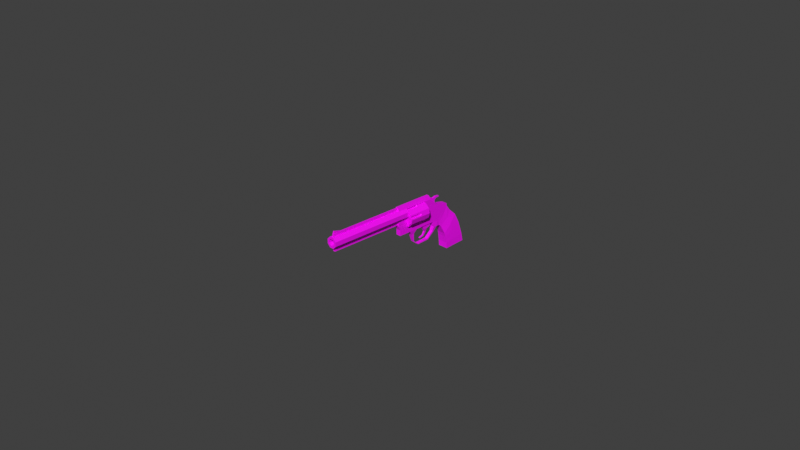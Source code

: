 # Source: magnum.blend  (saved by Blender 4.4.30; exported with 4.5.12 LTS)
import bpy
from mathutils import Matrix  # noqa: F401  (used for matrix-valued properties, if any)

bpy.ops.wm.read_factory_settings(use_empty=True)
scene = bpy.context.scene
scene.name = 'Scene'

# ---- collections
col_collection = bpy.data.collections.new('Collection'); scene.collection.children.link(col_collection)

# ---- images (referenced by path relative to the original .blend; pixels are not part of the script)
import os
ASSET_DIR = os.environ.get("B2B_ASSET_DIR", "")  # directory of the original .blend (textures are referenced by path, not embedded)
HERE = os.path.dirname(os.path.abspath(__file__))  # packed textures are extracted next to this script under _unpacked/

def load_image(name, relpath, width, height, colorspace="sRGB"):
    """Load a texture the original file referenced (path relative to the .blend, or extracted next to this script)."""
    p = next((c for c in (os.path.join(HERE, relpath), os.path.join(ASSET_DIR, relpath)) if relpath and os.path.exists(c)), "")
    if p:
        img = bpy.data.images.load(p, check_existing=True)
        img.name = name
    else:  # same state as the original file: an image datablock whose file is absent (Cycles renders it pink)
        img = bpy.data.images.new(name, width, height)
        img.source = "FILE"
        img.filepath = "//" + (relpath or name)
    img.colorspace_settings.name = colorspace
    return img
img_gun_tex_png = load_image('gun_tex.png', 'gun_tex.png', 1024, 1024, 'sRGB')

# ---- materials (node trees are filled in below, after node groups)
mat_material_001 = bpy.data.materials.new('Material.001')
mat_material_001.use_transparent_shadow = False
mat_casing = bpy.data.materials.new('casing')
mat_casing.use_transparent_shadow = False

# ---- material node trees
mat_material_001.use_nodes = True; mat_material_001.node_tree.nodes.clear()
_N = mat_material_001.node_tree.nodes; _L = mat_material_001.node_tree.links
n0 = _N.new('ShaderNodeBsdfPrincipled'); n0.name = 'Principled BSDF'; n0.location = (10, 300)
n0.distribution = 'GGX'
n0.subsurface_method = 'RANDOM_WALK_SKIN'
n0.inputs[3].default_value = 1.45
n0.inputs[27].default_value = (0.0, 0.0, 0.0, 1.0)
n0.inputs[28].default_value = 1.0
n1 = _N.new('ShaderNodeOutputMaterial'); n1.name = 'Material Output'; n1.location = (300, 300)
n2 = _N.new('ShaderNodeTexImage'); n2.name = 'Image Texture'; n2.location = (-298, 314)
n2.image = img_gun_tex_png
_L.new(n0.outputs[0], n1.inputs[0])
_L.new(n2.outputs[0], n0.inputs[0])
n1.is_active_output = True
mat_casing.use_nodes = True; mat_casing.node_tree.nodes.clear()
_N = mat_casing.node_tree.nodes; _L = mat_casing.node_tree.links
n0 = _N.new('ShaderNodeBsdfPrincipled'); n0.name = 'Principled BSDF'; n0.location = (10, 300)
n0.distribution = 'GGX'
n0.subsurface_method = 'RANDOM_WALK_SKIN'
n0.inputs[0].default_value = (0.8004, 0.6024, 0.0, 1.0)
n0.inputs[2].default_value = 0.0
n0.inputs[3].default_value = 1.45
n0.inputs[27].default_value = (0.0, 0.0, 0.0, 1.0)
n0.inputs[28].default_value = 1.0
n1 = _N.new('ShaderNodeOutputMaterial'); n1.name = 'Material Output'; n1.location = (300, 300)
_L.new(n0.outputs[0], n1.inputs[0])
n1.is_active_output = True

# ---- world
world_world = bpy.data.worlds.new('World'); scene.world = world_world
world_world.use_nodes = True; world_world.node_tree.nodes.clear()
_N = world_world.node_tree.nodes; _L = world_world.node_tree.links
n0 = _N.new('ShaderNodeOutputWorld'); n0.name = 'World Output'; n0.location = (300, 300)
n1 = _N.new('ShaderNodeBackground'); n1.name = 'Background'; n1.location = (10, 300)
n1.inputs[0].default_value = (0.05088, 0.05088, 0.05088, 1.0)
_L.new(n1.outputs[0], n0.inputs[0])
n0.is_active_output = True
world_world.color = (0.05088, 0.05088, 0.05088)
world_world.use_sun_shadow = False
world_world.sun_shadow_jitter_overblur = 0.0

# ---- cameras
cam_camera = bpy.data.cameras.new('Camera')
cam_camera.clip_end = 100.0
cam_camera.ortho_scale = 7.314

# ---- meshes
me_cube_001 = bpy.data.meshes.new('Cube.001')
me_cube_001.from_pydata([(0.3271, -3.883, 3.553), (0.3271, -9.181, 3.553), (0.8075, -3.883, 3.367), (0.8075, -9.181, 3.367), (0.8133, -3.883, 3.103), (0.8133, -9.181, 3.103), (0.3413, -3.883, 2.915), (0.3413, -9.181, 2.915), (-0.3321, -3.883, 2.913), (-0.3321, -9.181, 2.913), (-0.8124, -3.883, 3.098), (-0.8124, -9.181, 3.098), (-0.8183, -3.883, 3.362), (-0.8183, -9.181, 3.362), (-0.3463, -3.883, 3.55), (-0.3463, -9.181, 3.55), (0.483, -9.181, 3.313), (0.1951, -9.181, 3.424), (0.4865, -9.181, 3.155), (0.2036, -9.181, 3.042), (-0.2, -9.181, 3.041), (-0.4879, -9.181, 3.152), (-0.4915, -9.181, 3.31), (-0.2085, -9.181, 3.423), (0.5943, -7.758, 3.313), (0.2403, -7.758, 3.424), (0.5986, -7.758, 3.155), (0.2507, -7.758, 3.042), (-0.2456, -7.758, 3.041), (-0.5996, -7.758, 3.152), (-0.604, -7.758, 3.31), (-0.2561, -7.758, 3.423), (0.3271, -9.067, 3.553), (0.8075, -9.067, 3.367), (0.8133, -9.067, 3.103), (0.3413, -9.067, 2.915), (-0.3321, -9.067, 2.913), (-0.8124, -9.067, 3.098), (-0.8183, -9.067, 3.362), (-0.3463, -9.067, 3.55), (0.1157, -3.883, 3.553), (-0.1348, -3.883, 3.55), (0.1157, -9.067, 3.553), (-0.1348, -9.067, 3.55), (-0.1348, -8.443, 3.55), (0.1157, -8.443, 3.553), (-0.1364, -8.443, 3.718), (-0.1364, -3.883, 3.718), (0.1141, -3.883, 3.72), (0.1141, -8.443, 3.72), (0.1141, -9.067, 3.72), (-0.1364, -9.067, 3.718), (0.09211, -8.459, 3.72), (0.09211, -9.051, 3.72), (-0.1144, -9.051, 3.718), (-0.1144, -8.459, 3.718), (0.09288, -9.011, 3.868), (-0.1136, -9.011, 3.868), (0.1803, -9.026, 2.799), (0.1803, -3.883, 2.799), (-0.1711, -3.883, 2.797), (-0.1711, -9.026, 2.797), (0.1803, -9.026, 2.677), (0.1803, -3.883, 2.677), (-0.1711, -3.883, 2.675), (-0.1711, -9.026, 2.675), (-0.001952, -2.501, 3.521), (0.08859, -3.865, 3.511), (0.732, -2.501, 3.444), (0.6415, -3.865, 3.453), (1.269, -2.501, 3.233), (1.321, -3.865, 3.158), (1.466, -2.501, 2.945), (1.415, -3.865, 3.02), (1.269, -2.501, 2.657), (1.185, -3.865, 2.624), (0.732, -2.501, 2.447), (0.8168, -3.865, 2.48), (-0.001952, -2.501, 2.369), (-0.0925, -3.865, 2.379), (-0.7359, -2.501, 2.447), (-0.6454, -3.865, 2.437), (-1.273, -2.501, 2.657), (-1.325, -3.865, 2.732), (-1.47, -2.501, 2.945), (-1.419, -3.865, 2.87), (-1.273, -2.501, 3.233), (-1.189, -3.865, 3.266), (-0.7359, -2.501, 3.444), (-0.8207, -3.865, 3.41), (0.08859, -3.153, 3.511), (0.6415, -3.153, 3.453), (1.321, -3.153, 3.158), (1.415, -3.153, 3.02), (1.185, -3.153, 2.624), (0.8168, -3.153, 2.48), (-0.0925, -3.153, 2.379), (-0.6454, -3.153, 2.437), (-1.325, -3.153, 2.732), (-1.419, -3.153, 2.87), (-1.189, -3.153, 3.266), (-0.8207, -3.153, 3.41), (0.732, -3.865, 3.444), (-0.001952, -3.865, 3.521), (-0.001952, -3.062, 3.521), (1.466, -3.865, 2.945), (1.269, -3.865, 3.233), (0.732, -3.865, 2.447), (1.269, -3.865, 2.657), (-0.7359, -3.865, 2.447), (-0.001952, -3.865, 2.369), (-1.47, -3.865, 2.945), (-1.273, -3.865, 2.657), (-0.7359, -3.865, 3.444), (-1.273, -3.865, 3.233), (0.732, -3.062, 3.444), (1.269, -3.062, 3.233), (1.466, -3.062, 2.945), (1.269, -3.062, 2.657), (0.732, -3.062, 2.447), (-0.001952, -3.062, 2.369), (-0.7359, -3.062, 2.447), (-1.273, -3.062, 2.657), (-1.47, -3.062, 2.945), (-1.273, -3.062, 3.233), (-0.7359, -3.062, 3.444), (0.5937, -3.865, 3.398), (0.105, -3.865, 3.449), (0.105, -3.187, 3.449), (1.285, -3.865, 2.995), (1.202, -3.865, 3.117), (0.7833, -3.865, 2.543), (1.108, -3.865, 2.671), (-0.5976, -3.865, 2.492), (-0.1089, -3.865, 2.441), (-1.289, -3.865, 2.895), (-1.206, -3.865, 2.774), (-0.7872, -3.865, 3.347), (-1.112, -3.865, 3.22), (0.5937, -3.187, 3.398), (1.202, -3.187, 3.117), (1.285, -3.187, 2.995), (1.108, -3.187, 2.671), (0.7833, -3.187, 2.543), (-0.1089, -3.187, 2.441), (-0.5976, -3.187, 2.492), (-1.206, -3.187, 2.774), (-1.289, -3.187, 2.895), (-1.112, -3.187, 3.22), (-0.7872, -3.187, 3.347), (-1.005, -2.501, 3.338), (-1.005, -3.062, 3.338), (-1.005, -3.094, 3.338), (-0.9498, -3.865, 3.284), (-0.9498, -3.127, 3.284), (-1.372, -2.501, 2.801), (-1.372, -3.062, 2.801), (-1.372, -3.094, 2.801), (-1.248, -3.865, 2.834), (-1.248, -3.127, 2.834), (-0.3689, -2.501, 2.408), (-0.3689, -3.062, 2.408), (-0.3689, -3.094, 2.408), (-0.3533, -3.865, 2.467), (-0.3533, -3.127, 2.467), (1.001, -2.501, 2.552), (1.001, -3.062, 2.552), (1.001, -3.094, 2.552), (0.9459, -3.865, 2.607), (0.9459, -3.127, 2.607), (1.368, -2.501, 3.089), (1.368, -3.062, 3.089), (1.368, -3.094, 3.089), (1.244, -3.865, 3.056), (1.244, -3.127, 3.056), (0.365, -2.501, 3.482), (0.365, -3.062, 3.482), (0.365, -3.094, 3.482), (0.3494, -3.865, 3.424), (0.3494, -3.127, 3.424)], [], [(32, 1, 3, 33), (33, 3, 5, 34), (34, 5, 7, 35), (35, 7, 9, 36), (36, 9, 11, 37), (37, 11, 13, 38), (11, 9, 20, 21), (38, 13, 15, 39), (39, 15, 1, 32), (0, 2, 4, 6, 8, 10, 12, 14), (18, 16, 24, 26), (1, 15, 23, 17), (3, 1, 17, 16), (7, 5, 18, 19), (13, 11, 21, 22), (9, 7, 19, 20), (15, 13, 22, 23), (5, 3, 16, 18), (24, 25, 31, 30, 29, 28, 27, 26), (23, 22, 30, 31), (21, 20, 28, 29), (19, 18, 26, 27), (16, 17, 25, 24), (17, 23, 31, 25), (22, 21, 29, 30), (20, 19, 27, 28), (14, 39, 32, 0), (12, 38, 39, 14), (10, 37, 38, 12), (8, 36, 37, 10), (6, 35, 58, 59), (4, 34, 35, 6), (2, 33, 34, 4), (0, 32, 33, 2), (44, 45, 42, 43), (41, 40, 45, 44), (51, 50, 53, 54), (47, 46, 49, 48), (44, 43, 51, 46), (42, 45, 49, 50), (41, 44, 46, 47), (45, 40, 48, 49), (43, 42, 50, 51), (40, 41, 47, 48), (49, 46, 55, 52), (46, 51, 54, 55), (50, 49, 52, 53), (53, 54, 57, 56), (52, 56, 57, 55), (54, 55, 57), (52, 53, 56), (58, 61, 65, 62), (36, 8, 60, 61), (8, 6, 59, 60), (35, 36, 61, 58), (63, 62, 65, 64), (60, 59, 63, 64), (61, 60, 64, 65), (59, 58, 62, 63), (96, 79, 134, 144), (115, 102, 106, 116), (157, 98, 146, 159), (117, 105, 108, 118), (78, 120, 161, 160), (119, 107, 110, 120), (77, 95, 143, 131), (121, 109, 112, 122), (152, 100, 148, 154), (123, 111, 114, 124), (98, 157, 156, 122), (96, 162, 161, 120), (125, 113, 103, 104), (66, 175, 68, 70, 170, 72, 74, 165, 76, 78, 160, 80, 82, 155, 84, 86, 150, 88), (88, 125, 104, 66), (150, 151, 125, 88), (84, 123, 124, 86), (155, 156, 123, 84), (80, 121, 122, 82), (160, 161, 121, 80), (76, 119, 120, 78), (165, 166, 119, 76), (72, 117, 118, 74), (170, 171, 117, 72), (68, 115, 116, 70), (175, 176, 115, 68), (146, 136, 158, 159), (67, 90, 104, 103), (101, 152, 154, 149), (86, 124, 151, 150), (100, 152, 151, 124), (148, 138, 153, 154), (91, 69, 102, 115), (71, 92, 116, 106), (93, 73, 105, 117), (75, 94, 118, 108), (95, 77, 107, 119), (79, 96, 120, 110), (97, 81, 109, 121), (83, 98, 122, 112), (99, 85, 111, 123), (87, 100, 124, 114), (101, 89, 113, 125), (152, 101, 125, 151), (157, 99, 123, 156), (162, 97, 121, 161), (167, 95, 119, 166), (172, 93, 117, 171), (177, 91, 115, 176), (179, 178, 126, 139), (174, 173, 129, 141), (169, 168, 131, 143), (164, 163, 133, 145), (159, 158, 135, 147), (154, 153, 137, 149), (144, 134, 163, 164), (162, 96, 144, 164), (81, 97, 145, 133), (97, 162, 164, 145), (167, 94, 142, 169), (98, 83, 136, 146), (69, 91, 139, 126), (172, 92, 140, 174), (99, 157, 159, 147), (85, 99, 147, 135), (92, 71, 130, 140), (177, 90, 128, 179), (90, 67, 127, 128), (100, 87, 138, 148), (73, 93, 141, 129), (82, 122, 156, 155), (89, 101, 149, 137), (94, 75, 132, 142), (95, 167, 169, 143), (142, 132, 168, 169), (94, 167, 166, 118), (74, 118, 166, 165), (93, 172, 174, 141), (140, 130, 173, 174), (92, 172, 171, 116), (70, 116, 171, 170), (91, 177, 179, 139), (128, 127, 178, 179), (90, 177, 176, 104), (66, 104, 176, 175), (106, 102, 69, 126, 178, 127, 67, 103, 113, 89, 137, 153, 138, 87, 114, 111, 85, 135, 158, 136, 83, 112, 109, 81, 133, 163, 134, 79, 110, 107, 77, 131, 168, 132, 75, 108, 105, 73, 129, 173, 130, 71)])
_uv = me_cube_001.uv_layers.new(name='UVMap')
_uv.uv.foreach_set('vector', [0.6758, 0.4149, 0.6758, 0.4162, 0.6618, 0.4162, 0.6618, 0.4149, 0.6618, 0.4149, 0.6618, 0.4162, 0.6479, 0.4162, 0.6479, 0.4149, 0.6479, 0.4149, 0.6479, 0.4162, 0.6339, 0.4162, 0.6339, 0.4149, 0.6339, 0.4149, 0.6339, 0.4162, 0.62, 0.4162, 0.62, 0.4149, 0.62, 0.4149, 0.62, 0.4162, 0.606, 0.4162, 0.606, 0.4149, 0.606, 0.4149, 0.606, 0.4162, 0.5921, 0.4162, 0.5921, 0.4149, 0.606, 0.4162, 0.62, 0.4162, 0.62, 0.4162, 0.606, 0.4162, 0.5921, 0.4149, 0.5921, 0.4162, 0.5781, 0.4162, 0.5781, 0.4149, 0.5781, 0.4149, 0.5781, 0.4162, 0.5642, 0.4162, 0.5642, 0.4149, 0.6769, 0.4153, 0.7073, 0.4027, 0.72, 0.3722, 0.7073, 0.3418, 0.6769, 0.3291, 0.6464, 0.3418, 0.6338, 0.3722, 0.6464, 0.4027, 0.6479, 0.4162, 0.6618, 0.4162, 0.6618, 0.4162, 0.6479, 0.4162, 0.5642, 0.4162, 0.5781, 0.4162, 0.5781, 0.4162, 0.5642, 0.4162, 0.6618, 0.4162, 0.6758, 0.4162, 0.6758, 0.4162, 0.6618, 0.4162, 0.6339, 0.4162, 0.6479, 0.4162, 0.6479, 0.4162, 0.6339, 0.4162, 0.5921, 0.4162, 0.606, 0.4162, 0.606, 0.4162, 0.5921, 0.4162, 0.62, 0.4162, 0.6339, 0.4162, 0.6339, 0.4162, 0.62, 0.4162, 0.5781, 0.4162, 0.5921, 0.4162, 0.5921, 0.4162, 0.5781, 0.4162, 0.6479, 0.4162, 0.6618, 0.4162, 0.6618, 0.4162, 0.6479, 0.4162, 0.6176, 0.4027, 0.5871, 0.4153, 0.5566, 0.4027, 0.544, 0.3722, 0.5566, 0.3418, 0.5871, 0.3291, 0.6176, 0.3418, 0.6302, 0.3722, 0.5781, 0.4162, 0.5921, 0.4162, 0.5921, 0.4162, 0.5781, 0.4162, 0.606, 0.4162, 0.62, 0.4162, 0.62, 0.4162, 0.606, 0.4162, 0.6339, 0.4162, 0.6479, 0.4162, 0.6479, 0.4162, 0.6339, 0.4162, 0.6618, 0.4162, 0.6758, 0.4162, 0.6758, 0.4162, 0.6618, 0.4162, 0.5642, 0.4162, 0.5781, 0.4162, 0.5781, 0.4162, 0.5642, 0.4162, 0.5921, 0.4162, 0.606, 0.4162, 0.606, 0.4162, 0.5921, 0.4162, 0.62, 0.4162, 0.6339, 0.4162, 0.6339, 0.4162, 0.62, 0.4162, 0.5781, 0.3604, 0.5781, 0.4149, 0.5642, 0.4149, 0.5642, 0.3604, 0.5921, 0.3604, 0.5921, 0.4149, 0.5781, 0.4149, 0.5781, 0.3604, 0.606, 0.3604, 0.606, 0.4149, 0.5921, 0.4149, 0.5921, 0.3604, 0.62, 0.3604, 0.62, 0.4149, 0.606, 0.4149, 0.606, 0.3604, 0.6339, 0.3604, 0.6339, 0.4149, 0.6339, 0.4149, 0.6339, 0.3604, 0.6479, 0.3604, 0.6479, 0.4149, 0.6339, 0.4149, 0.6339, 0.3604, 0.6618, 0.3604, 0.6618, 0.4149, 0.6479, 0.4149, 0.6479, 0.3604, 0.6758, 0.3604, 0.6758, 0.4149, 0.6618, 0.4149, 0.6618, 0.3604, 0.655, 0.4443, 0.6005, 0.4443, 0.6005, 0.4686, 0.655, 0.4686, 0.655, 0.2581, 0.6005, 0.2581, 0.6005, 0.4443, 0.655, 0.4443, 0.655, 0.4686, 0.6005, 0.4686, 0.6005, 0.4686, 0.655, 0.4686, 0.655, 0.2581, 0.655, 0.4443, 0.6005, 0.4443, 0.6005, 0.2581, 0.655, 0.4443, 0.655, 0.4686, 0.655, 0.4686, 0.655, 0.4443, 0.6005, 0.4686, 0.6005, 0.4443, 0.6005, 0.4443, 0.6005, 0.4686, 0.655, 0.2581, 0.655, 0.4443, 0.655, 0.4443, 0.655, 0.2581, 0.6005, 0.4443, 0.6005, 0.2581, 0.6005, 0.2581, 0.6005, 0.4443, 0.655, 0.4686, 0.6005, 0.4686, 0.6005, 0.4686, 0.655, 0.4686, 0.6005, 0.2581, 0.655, 0.2581, 0.655, 0.2581, 0.6005, 0.2581, 0.6005, 0.4443, 0.655, 0.4443, 0.655, 0.4443, 0.6005, 0.4443, 0.655, 0.4443, 0.655, 0.4686, 0.655, 0.4686, 0.655, 0.4443, 0.6005, 0.4686, 0.6005, 0.4443, 0.6005, 0.4443, 0.6005, 0.4686, 0.6005, 0.4686, 0.655, 0.4686, 0.655, 0.4686, 0.6005, 0.4686, 0.6005, 0.4443, 0.6005, 0.4686, 0.655, 0.4686, 0.655, 0.4443, 0.655, 0.4686, 0.655, 0.4443, 0.655, 0.4686, 0.6005, 0.4443, 0.6005, 0.4686, 0.6005, 0.4686, 0.6339, 0.4149, 0.62, 0.4149, 0.62, 0.4149, 0.6339, 0.4149, 0.62, 0.4149, 0.62, 0.3604, 0.62, 0.3604, 0.62, 0.4149, 0.6769, 0.3291, 0.7073, 0.3418, 0.7073, 0.3418, 0.6769, 0.3291, 0.6339, 0.4149, 0.62, 0.4149, 0.62, 0.4149, 0.6339, 0.4149, 0.6339, 0.3604, 0.6339, 0.4149, 0.62, 0.4149, 0.62, 0.3604, 0.6769, 0.3291, 0.7073, 0.3418, 0.7073, 0.3418, 0.6769, 0.3291, 0.62, 0.4149, 0.62, 0.3604, 0.62, 0.3604, 0.62, 0.4149, 0.6339, 0.3604, 0.6339, 0.4149, 0.6339, 0.4149, 0.6339, 0.3604, 0.6106, 0.3751, 0.6106, 0.4089, 0.6106, 0.4089, 0.6106, 0.3751, 0.6746, 0.3698, 0.6746, 0.4142, 0.6621, 0.4142, 0.6621, 0.3698, 0.5809, 0.3751, 0.5839, 0.3751, 0.5839, 0.3751, 0.5809, 0.3751, 0.6496, 0.3698, 0.6496, 0.4142, 0.6371, 0.4142, 0.6371, 0.3698, 0.6121, 0.3393, 0.6121, 0.3698, 0.6059, 0.3698, 0.6059, 0.3393, 0.6246, 0.3698, 0.6246, 0.4142, 0.6121, 0.4142, 0.6121, 0.3698, 0.6266, 0.4089, 0.6266, 0.3751, 0.6266, 0.3751, 0.6266, 0.4089, 0.5997, 0.3698, 0.5997, 0.4142, 0.5872, 0.4142, 0.5872, 0.3698, 0.5559, 0.3751, 0.5602, 0.3751, 0.5602, 0.3751, 0.5559, 0.3751, 0.5747, 0.3698, 0.5747, 0.4142, 0.5622, 0.4142, 0.5622, 0.3698, 0.5839, 0.3751, 0.5809, 0.3751, 0.5809, 0.3698, 0.5872, 0.3698, 0.6106, 0.3751, 0.6059, 0.3751, 0.6059, 0.3698, 0.6121, 0.3698, 0.5497, 0.3698, 0.5497, 0.4142, 0.5372, 0.4142, 0.5372, 0.3698, 0.6496, 0.3378, 0.6586, 0.3353, 0.6676, 0.3329, 0.6808, 0.3198, 0.6832, 0.3108, 0.6856, 0.3018, 0.6808, 0.2838, 0.6742, 0.2772, 0.6676, 0.2706, 0.6496, 0.2658, 0.6406, 0.2682, 0.6316, 0.2706, 0.6185, 0.2838, 0.6161, 0.2928, 0.6136, 0.3018, 0.6185, 0.3198, 0.6251, 0.3264, 0.6316, 0.3329, 0.5497, 0.3393, 0.5497, 0.3698, 0.5372, 0.3698, 0.5372, 0.3393, 0.5559, 0.3393, 0.5559, 0.3698, 0.5497, 0.3698, 0.5497, 0.3393, 0.5747, 0.3393, 0.5747, 0.3698, 0.5622, 0.3698, 0.5622, 0.3393, 0.5809, 0.3393, 0.5809, 0.3698, 0.5747, 0.3698, 0.5747, 0.3393, 0.5997, 0.3393, 0.5997, 0.3698, 0.5872, 0.3698, 0.5872, 0.3393, 0.6059, 0.3393, 0.6059, 0.3698, 0.5997, 0.3698, 0.5997, 0.3393, 0.6246, 0.3393, 0.6246, 0.3698, 0.6121, 0.3698, 0.6121, 0.3393, 0.6309, 0.3393, 0.6309, 0.3698, 0.6246, 0.3698, 0.6246, 0.3393, 0.6496, 0.3393, 0.6496, 0.3698, 0.6371, 0.3698, 0.6371, 0.3393, 0.6559, 0.3393, 0.6559, 0.3698, 0.6496, 0.3698, 0.6496, 0.3393, 0.6746, 0.3393, 0.6746, 0.3698, 0.6621, 0.3698, 0.6621, 0.3393, 0.6809, 0.3393, 0.6809, 0.3698, 0.6746, 0.3698, 0.6746, 0.3393, 0.5839, 0.3751, 0.5839, 0.4089, 0.5809, 0.4089, 0.5809, 0.3751, 0.6856, 0.4089, 0.6856, 0.3751, 0.6871, 0.3698, 0.6871, 0.4142, 0.5517, 0.3751, 0.5559, 0.3751, 0.5559, 0.3751, 0.5517, 0.3751, 0.5622, 0.3393, 0.5622, 0.3698, 0.5559, 0.3698, 0.5559, 0.3393, 0.5602, 0.3751, 0.5559, 0.3751, 0.5559, 0.3698, 0.5622, 0.3698, 0.5602, 0.3751, 0.5602, 0.4089, 0.5559, 0.4089, 0.5559, 0.3751, 0.6762, 0.3751, 0.6762, 0.4089, 0.6746, 0.4142, 0.6746, 0.3698, 0.6589, 0.4089, 0.6589, 0.3751, 0.6621, 0.3698, 0.6621, 0.4142, 0.6529, 0.3751, 0.6529, 0.4089, 0.6496, 0.4142, 0.6496, 0.3698, 0.6352, 0.4089, 0.6352, 0.3751, 0.6371, 0.3698, 0.6371, 0.4142, 0.6266, 0.3751, 0.6266, 0.4089, 0.6246, 0.4142, 0.6246, 0.3698, 0.6106, 0.4089, 0.6106, 0.3751, 0.6121, 0.3698, 0.6121, 0.4142, 0.6012, 0.3751, 0.6012, 0.4089, 0.5997, 0.4142, 0.5997, 0.3698, 0.5839, 0.4089, 0.5839, 0.3751, 0.5872, 0.3698, 0.5872, 0.4142, 0.5779, 0.3751, 0.5779, 0.4089, 0.5747, 0.4142, 0.5747, 0.3698, 0.5602, 0.4089, 0.5602, 0.3751, 0.5622, 0.3698, 0.5622, 0.4142, 0.5517, 0.3751, 0.5517, 0.4089, 0.5497, 0.4142, 0.5497, 0.3698, 0.5559, 0.3751, 0.5517, 0.3751, 0.5497, 0.3698, 0.5559, 0.3698, 0.5809, 0.3751, 0.5779, 0.3751, 0.5747, 0.3698, 0.5809, 0.3698, 0.6059, 0.3751, 0.6012, 0.3751, 0.5997, 0.3698, 0.6059, 0.3698, 0.6309, 0.3751, 0.6266, 0.3751, 0.6246, 0.3698, 0.6309, 0.3698, 0.6559, 0.3751, 0.6529, 0.3751, 0.6496, 0.3698, 0.6559, 0.3698, 0.6809, 0.3751, 0.6762, 0.3751, 0.6746, 0.3698, 0.6809, 0.3698, 0.6809, 0.3751, 0.6809, 0.4089, 0.6762, 0.4089, 0.6762, 0.3751, 0.6559, 0.3751, 0.6559, 0.4089, 0.6529, 0.4089, 0.6529, 0.3751, 0.6309, 0.3751, 0.6309, 0.4089, 0.6266, 0.4089, 0.6266, 0.3751, 0.6059, 0.3751, 0.6059, 0.4089, 0.6012, 0.4089, 0.6012, 0.3751, 0.5809, 0.3751, 0.5809, 0.4089, 0.5779, 0.4089, 0.5779, 0.3751, 0.5559, 0.3751, 0.5559, 0.4089, 0.5517, 0.4089, 0.5517, 0.3751, 0.6106, 0.3751, 0.6106, 0.4089, 0.6059, 0.4089, 0.6059, 0.3751, 0.6059, 0.3751, 0.6106, 0.3751, 0.6106, 0.3751, 0.6059, 0.3751, 0.6012, 0.4089, 0.6012, 0.3751, 0.6012, 0.3751, 0.6012, 0.4089, 0.6012, 0.3751, 0.6059, 0.3751, 0.6059, 0.3751, 0.6012, 0.3751, 0.6309, 0.3751, 0.6352, 0.3751, 0.6352, 0.3751, 0.6309, 0.3751, 0.5839, 0.3751, 0.5839, 0.4089, 0.5839, 0.4089, 0.5839, 0.3751, 0.6762, 0.4089, 0.6762, 0.3751, 0.6762, 0.3751, 0.6762, 0.4089, 0.6559, 0.3751, 0.6589, 0.3751, 0.6589, 0.3751, 0.6559, 0.3751, 0.5779, 0.3751, 0.5809, 0.3751, 0.5809, 0.3751, 0.5779, 0.3751, 0.5779, 0.4089, 0.5779, 0.3751, 0.5779, 0.3751, 0.5779, 0.4089, 0.6589, 0.3751, 0.6589, 0.4089, 0.6589, 0.4089, 0.6589, 0.3751, 0.6809, 0.3751, 0.6856, 0.3751, 0.6856, 0.3751, 0.6809, 0.3751, 0.6856, 0.3751, 0.6856, 0.4089, 0.6856, 0.4089, 0.6856, 0.3751, 0.5602, 0.3751, 0.5602, 0.4089, 0.5602, 0.4089, 0.5602, 0.3751, 0.6529, 0.4089, 0.6529, 0.3751, 0.6529, 0.3751, 0.6529, 0.4089, 0.5872, 0.3393, 0.5872, 0.3698, 0.5809, 0.3698, 0.5809, 0.3393, 0.5517, 0.4089, 0.5517, 0.3751, 0.5517, 0.3751, 0.5517, 0.4089, 0.6352, 0.3751, 0.6352, 0.4089, 0.6352, 0.4089, 0.6352, 0.3751, 0.6266, 0.3751, 0.6309, 0.3751, 0.6309, 0.3751, 0.6266, 0.3751, 0.6352, 0.3751, 0.6352, 0.4089, 0.6309, 0.4089, 0.6309, 0.3751, 0.6352, 0.3751, 0.6309, 0.3751, 0.6309, 0.3698, 0.6371, 0.3698, 0.6371, 0.3393, 0.6371, 0.3698, 0.6309, 0.3698, 0.6309, 0.3393, 0.6529, 0.3751, 0.6559, 0.3751, 0.6559, 0.3751, 0.6529, 0.3751, 0.6589, 0.3751, 0.6589, 0.4089, 0.6559, 0.4089, 0.6559, 0.3751, 0.6589, 0.3751, 0.6559, 0.3751, 0.6559, 0.3698, 0.6621, 0.3698, 0.6621, 0.3393, 0.6621, 0.3698, 0.6559, 0.3698, 0.6559, 0.3393, 0.6762, 0.3751, 0.6809, 0.3751, 0.6809, 0.3751, 0.6762, 0.3751, 0.6856, 0.3751, 0.6856, 0.4089, 0.6809, 0.4089, 0.6809, 0.3751, 0.6856, 0.3751, 0.6809, 0.3751, 0.6809, 0.3698, 0.6871, 0.3698, 0.6871, 0.3393, 0.6871, 0.3698, 0.6809, 0.3698, 0.6809, 0.3393, 0.6621, 0.4142, 0.6746, 0.4142, 0.6762, 0.4089, 0.6762, 0.4089, 0.6809, 0.4089, 0.6856, 0.4089, 0.6856, 0.4089, 0.5372, 0.4142, 0.5497, 0.4142, 0.5517, 0.4089, 0.5517, 0.4089, 0.5559, 0.4089, 0.5602, 0.4089, 0.5602, 0.4089, 0.5622, 0.4142, 0.5747, 0.4142, 0.5779, 0.4089, 0.5779, 0.4089, 0.5809, 0.4089, 0.5839, 0.4089, 0.5839, 0.4089, 0.5872, 0.4142, 0.5997, 0.4142, 0.6012, 0.4089, 0.6012, 0.4089, 0.6059, 0.4089, 0.6106, 0.4089, 0.6106, 0.4089, 0.6121, 0.4142, 0.6246, 0.4142, 0.6266, 0.4089, 0.6266, 0.4089, 0.6309, 0.4089, 0.6352, 0.4089, 0.6352, 0.4089, 0.6371, 0.4142, 0.6496, 0.4142, 0.6529, 0.4089, 0.6529, 0.4089, 0.6559, 0.4089, 0.6589, 0.4089, 0.6589, 0.4089])
me_cube_001.materials.append(mat_material_001)
me_cube_001.update()
me_cube_002 = bpy.data.meshes.new('Cube.002')
me_cube_002.from_pydata([(-0.144, 0.0005054, 0.5148), (4.782e-09, 0.0005054, 0.5148), (-0.144, 0.1365, 0.373), (4.782e-09, 0.1365, 0.373), (-0.144, 0.1466, 0.1634), (4.782e-09, 0.1466, 0.1634), (-0.144, -0.1461, 0.6026), (4.782e-09, -0.1461, 0.6026), (-0.144, -0.2893, 0.6152), (4.782e-09, -0.2893, 0.6152), (4.782e-09, 0.2235, 0.5777), (-0.144, 0.2235, 0.5777), (-0.144, 0.2399, 0.4721), (4.782e-09, 0.2399, 0.4721), (4.782e-09, 0.4495, 0.5598), (-0.144, 0.4495, 0.5598), (-0.144, 0.4615, 0.5012), (4.782e-09, 0.4615, 0.5012), (-0.144, 0.009758, 0.2719), (-0.144, -0.1504, 0.3989), (-0.144, 0.1017, 0.1039), (4.657e-09, 0.1017, 0.1039), (-0.144, -0.368, 0.4035), (4.657e-09, -0.368, 0.4035), (-0.144, -0.03515, 0.2125), (-0.144, -0.1953, 0.3395)], [], [(2, 0, 11, 12), (2, 3, 5, 4), (1, 0, 6, 7), (7, 6, 8, 9), (12, 11, 15, 16), (3, 2, 12, 13), (0, 1, 10, 11), (15, 14, 17, 16), (13, 12, 16, 17), (11, 10, 14, 15), (6, 0, 19, 8), (0, 2, 18, 19), (2, 4, 18), (9, 8, 22, 23), (18, 4, 20, 24), (4, 5, 21, 20), (19, 18, 24, 25), (8, 19, 25, 22), (21, 23, 22, 20), (25, 24, 20, 22)])
_uv = me_cube_002.uv_layers.new(name='UVMap')
_uv.uv.foreach_set('vector', [0.6506, 0.3503, 0.6414, 0.3768, 0.6225, 0.3538, 0.6319, 0.3448, 0.6506, 0.3503, 0.6525, 0.33, 0.6816, 0.334, 0.6732, 0.3484, 0.6255, 0.3893, 0.6414, 0.3768, 0.6511, 0.395, 0.6398, 0.4071, 0.6398, 0.4071, 0.6511, 0.395, 0.6604, 0.4011, 0.6565, 0.4177, 0.6319, 0.3448, 0.6225, 0.3538, 0.6137, 0.3397, 0.6155, 0.3368, 0.6525, 0.33, 0.6506, 0.3503, 0.6319, 0.3448, 0.6347, 0.3276, 0.6414, 0.3768, 0.6255, 0.3893, 0.6056, 0.3624, 0.6225, 0.3538, 0.6137, 0.3397, 0.6008, 0.3306, 0.6084, 0.324, 0.6155, 0.3368, 0.6347, 0.3276, 0.6319, 0.3448, 0.6155, 0.3368, 0.6084, 0.324, 0.6225, 0.3538, 0.6056, 0.3624, 0.6008, 0.3306, 0.6137, 0.3397, 0.6511, 0.395, 0.6414, 0.3768, 0.6638, 0.3815, 0.6604, 0.4011, 0.6414, 0.3768, 0.6506, 0.3503, 0.6677, 0.3619, 0.6638, 0.3815, 0.6506, 0.3503, 0.6732, 0.3484, 0.6677, 0.3619, 0.6565, 0.4177, 0.6604, 0.4011, 0.6729, 0.3953, 0.6904, 0.4095, 0.6677, 0.3619, 0.6732, 0.3484, 0.6783, 0.3507, 0.6748, 0.3638, 0.6732, 0.3484, 0.6816, 0.334, 0.6904, 0.3414, 0.6783, 0.3507, 0.6638, 0.3815, 0.6677, 0.3619, 0.6748, 0.3638, 0.6709, 0.3823, 0.6604, 0.4011, 0.6638, 0.3815, 0.6709, 0.3823, 0.6729, 0.3953, 0.6904, 0.3414, 0.6904, 0.4095, 0.6729, 0.3953, 0.6783, 0.3507, 0.6709, 0.3823, 0.6748, 0.3638, 0.6783, 0.3507, 0.6729, 0.3953])
me_cube_002.materials.append(mat_material_001)
me_cube_002.update()
me_cube_003 = bpy.data.meshes.new('Cube.003')
me_cube_003.from_pydata([(-0.2758, 0.1497, 0.07595), (-1.49e-08, 0.1497, 0.07595), (-0.2574, -0.04483, 0.04831), (-1.49e-08, -0.04483, 0.04831), (-0.2574, -0.2706, 0.3405), (-1.49e-08, -0.2706, 0.3405), (-0.2758, 0.3798, 0.1438), (-1.49e-08, 0.3798, 0.1438), (-0.2758, 0.4982, 0.4702), (-1.49e-08, 0.4982, 0.4702), (-1.49e-08, 0.1287, -0.1418), (-0.1348, 0.1287, -0.1418), (-0.1312, 0.03347, -0.0935), (-1.49e-08, 0.03347, -0.0935), (-1.49e-08, -0.04035, -0.3723), (-0.1282, -0.04035, -0.3723), (-0.1231, -0.07703, -0.3123), (-1.49e-08, -0.07703, -0.3123), (-0.2629, -0.05297, 0.4276), (-0.2693, 0.1436, 0.4835), (-0.1167, -0.3273, -0.4332), (0.0, -0.3273, -0.4332), (-0.1103, -0.3423, -0.3952), (0.0, -0.3423, -0.3952), (-0.2574, -0.1329, 0.214), (-1.49e-08, -0.1329, 0.214)], [], [(2, 0, 11, 12), (24, 25, 5, 4), (1, 0, 6, 7), (7, 6, 8, 9), (12, 11, 15, 16), (3, 2, 12, 13), (0, 1, 10, 11), (13, 12, 16, 17), (11, 10, 14, 15), (6, 0, 19, 8), (0, 2, 18, 19), (2, 24, 4, 18), (20, 21, 23, 22), (15, 14, 21, 20), (17, 16, 22, 23), (16, 15, 20, 22), (2, 3, 25, 24)])
_uv = me_cube_003.uv_layers.new(name='UVMap')
_uv.uv.foreach_set('vector', [0.5553, 0.3864, 0.5698, 0.3746, 0.5812, 0.4006, 0.5697, 0.4039, 0.5395, 0.3793, 0.5324, 0.4021, 0.5163, 0.3976, 0.5224, 0.3754, 0.5968, 0.3784, 0.5698, 0.3746, 0.5778, 0.3541, 0.6006, 0.3575, 0.6006, 0.3575, 0.5778, 0.3541, 0.5735, 0.3255, 0.6008, 0.324, 0.5697, 0.4039, 0.5812, 0.4006, 0.5886, 0.4278, 0.5824, 0.4286, 0.5474, 0.4073, 0.5553, 0.3864, 0.5697, 0.4039, 0.5593, 0.4146, 0.5698, 0.3746, 0.5968, 0.3784, 0.5963, 0.3996, 0.5812, 0.4006, 0.5593, 0.4146, 0.5697, 0.4039, 0.5824, 0.4286, 0.5721, 0.4349, 0.5812, 0.4006, 0.5963, 0.3996, 0.6008, 0.4289, 0.5886, 0.4278, 0.5778, 0.3541, 0.5698, 0.3746, 0.5448, 0.344, 0.5735, 0.3255, 0.5698, 0.3746, 0.5553, 0.3864, 0.5342, 0.3584, 0.5448, 0.344, 0.5553, 0.3864, 0.5395, 0.3793, 0.5224, 0.3754, 0.5342, 0.3584, 0.5888, 0.4468, 0.5911, 0.4521, 0.5858, 0.4524, 0.5867, 0.4477, 0.5886, 0.4278, 0.6008, 0.4289, 0.5911, 0.4521, 0.5888, 0.4468, 0.5721, 0.4349, 0.5824, 0.4286, 0.5867, 0.4477, 0.5858, 0.4524, 0.5824, 0.4286, 0.5886, 0.4278, 0.5888, 0.4468, 0.5867, 0.4477, 0.5553, 0.3864, 0.5474, 0.4073, 0.5324, 0.4021, 0.5395, 0.3793])
me_cube_003.materials.append(mat_material_001)
me_cube_003.update()
me_cube_004 = bpy.data.meshes.new('Cube.004')
me_cube_004.from_pydata([(-0.3922, -4.375, 2.006), (-0.2194, -4.484, 3.748), (-0.3937, -2.115, 2.006), (-0.2194, -2.105, 3.748), (0.3883, -4.375, 2.006), (0.2155, -4.484, 3.748), (0.3883, -2.105, 2.006), (0.2155, -2.105, 3.748), (-0.3922, -4.484, 3.511), (-0.3922, -2.023, 3.511), (0.3883, -2.023, 3.511), (0.3883, -4.484, 3.511), (-0.3922, -2.105, 2.778), (0.3883, -2.105, 2.778), (0.3883, -4.484, 2.615), (-0.3922, -4.484, 2.615), (-0.3925, -3.885, 2.006), (-0.2194, -3.883, 3.748), (0.3883, -3.883, 2.006), (0.2155, -3.883, 3.748), (0.3883, -3.883, 3.511), (-0.3922, -3.883, 3.511), (-0.3922, -3.883, 2.615), (0.3883, -3.883, 2.615), (-0.3922, -4.484, 2.915), (-0.3922, -1.68, 3.164), (0.3883, -1.68, 3.164), (0.3883, -4.484, 2.915), (-0.3922, -3.883, 2.915), (0.3883, -3.883, 2.915), (-0.00195, -2.105, 2.006), (-0.00195, -2.105, 3.748), (-0.00195, -4.375, 2.006), (-0.00195, -4.484, 3.748), (-0.00195, -4.484, 3.511), (-0.00195, -2.023, 3.511), (-0.3928, -2.11, 2.348), (-0.00195, -4.484, 2.615), (-0.00195, -3.883, 3.748), (-0.00195, -3.883, 2.006), (-0.00195, -1.68, 3.164), (-0.00195, -4.484, 2.915), (-0.2194, -2.474, 3.748), (0.3883, -2.474, 2.006), (-0.3922, -2.474, 3.511), (-0.3922, -2.474, 2.778), (-0.3937, -2.484, 2.006), (0.2155, -2.474, 3.748), (0.3883, -2.474, 3.511), (0.3883, -2.474, 2.778), (0.3883, -2.474, 3.164), (-0.3922, -2.474, 3.164), (-0.00195, -2.474, 2.006), (-0.00195, -2.474, 3.748), (-0.3922, -1.506, 2.778), (-0.3937, -1.853, 2.006), (-0.00195, -1.843, 2.006), (0.3883, -1.506, 2.778), (0.3883, -1.843, 2.006), (-0.3922, -1.385, 3.014), (0.3883, -1.385, 3.014), (-0.00195, -1.385, 3.014), (0.3883, -2.105, 2.348), (0.3883, -4.375, 2.348), (-0.3922, -4.375, 2.348), (0.3883, -3.883, 2.348), (-0.3923, -3.884, 2.348), (-0.00195, -4.375, 2.348), (0.3883, -2.474, 2.348), (-0.3928, -2.478, 2.348), (-0.3928, -1.51, 2.456), (0.3883, -1.506, 2.456), (-0.393, -1.102, 2.368), (-0.3937, -1.447, 2.006), (0.07631, -1.767, 1.696), (0.3883, -1.097, 2.368), (0.3883, -1.437, 2.006), (-0.3922, -0.8284, 2.894), (-0.3923, -0.8821, 2.762), (0.3883, -0.8284, 2.894), (0.3879, -0.8813, 2.766), (-0.4737, -1.199, 1.512), (-0.00195, -0.8284, 2.894), (-0.4877, -0.7253, 1.916), (-0.3933, -0.9343, 2.28), (-0.4077, -1.308, 1.882), (0.3879, -0.9282, 2.284), (0.4014, -1.297, 1.883), (-0.3922, -0.7426, 2.856), (-0.3923, -0.7257, 2.688), (0.3883, -0.7426, 2.856), (0.3878, -0.7244, 2.693), (-0.002462, -0.7247, 2.693), (-0.00195, -0.7426, 2.856), (-0.00349, -1.188, 1.515), (0.4812, -0.7166, 1.923), (0.4647, -1.185, 1.519), (-0.002156, -0.5042, 2.374), (0.4375, -0.5033, 2.375), (-0.4411, -0.5057, 2.369), (-0.7825, -0.1601, 0.06527), (-0.7919, -0.8247, 0.01729), (-0.004844, -0.8103, 0.01822), (0.7761, -0.147, 0.06611), (0.7746, -0.8042, 0.01861), (0.007012, 0.4993, 0.1009), (0.7871, 0.5023, 0.1011), (-0.7636, 0.4935, 0.1005), (-0.003676, -0.1508, 0.06585), (-0.00195, -3.613, 2.006), (-0.3927, -3.619, 2.006), (-0.3924, -3.554, 2.348), (0.3883, -3.613, 2.006), (0.3883, -3.551, 2.348), (-0.3936, -2.626, 2.006), (-0.3926, -3.743, 2.006), (-0.00195, -2.62, 2.006), (-0.00195, -3.737, 2.006), (0.3883, -3.737, 2.006), (0.3883, -2.62, 2.006), (-0.3924, -3.74, 2.348), (-0.3928, -2.622, 2.348), (0.3883, -2.62, 2.348), (0.3883, -3.737, 2.348), (-0.00195, -3.087, 2.006), (-0.3932, -3.093, 2.006), (0.3883, -3.235, 2.348), (0.3883, -3.087, 2.006), (-0.3926, -3.238, 2.348), (-0.2546, -3.471, 1.761), (0.0201, -3.468, 1.761), (0.0201, -3.288, 1.765), (0.2942, -3.468, 1.761), (0.2942, -3.288, 1.765), (-0.2547, -3.29, 1.765), (-0.3154, -1.775, 1.696), (0.4666, -1.767, 1.696), (0.4666, -1.58, 1.676), (0.07631, -1.58, 1.676), (-0.3154, -1.588, 1.676), (0.4129, -1.349, 1.671), (0.02195, -1.35, 1.669), (-0.3705, -1.359, 1.668), (0.3555, -1.833, 1.438), (0.3555, -1.733, 1.419), (0.08295, -1.833, 1.438), (-0.1907, -1.837, 1.438), (0.08295, -1.733, 1.419), (-0.1907, -1.737, 1.419), (0.3421, -2.24, 1.085), (0.3421, -2.193, 1.027), (0.06954, -2.24, 1.085), (-0.2041, -2.242, 1.087), (0.06954, -2.193, 1.027), (-0.2041, -2.196, 1.029), (0.3479, -2.952, 1.038), (0.3485, -2.959, 0.9897), (0.07532, -2.952, 1.038), (-0.1983, -2.952, 1.04), (0.07591, -2.959, 0.9897), (-0.1977, -2.959, 0.9917), (0.2827, -3.272, 1.278), (0.288, -3.324, 1.26), (0.06236, -3.272, 1.278), (-0.1589, -3.27, 1.278), (0.07078, -3.324, 1.26), (-0.1473, -3.322, 1.26), (-0.7673, 0.3971, 0.5814), (-0.7912, -0.8519, 0.3886), (0.7838, 0.4046, 0.5832), (0.004739, 0.402, 0.5828), (-0.004718, -0.8381, 0.3896), (0.7753, -0.2442, 0.5159), (0.7743, -0.8329, 0.3905), (-0.783, -0.2562, 0.5139), (-0.003988, -0.9676, 1.021), (0.6854, -0.9641, 1.023), (-0.5835, -0.1223, 1.995), (-0.6979, -0.9804, 1.019), (0.5844, -0.1184, 2.001), (-0.0005882, -0.1198, 2.0), (0.665, -0.4825, 1.47), (-0.6717, -0.4922, 1.464), (-0.6763, 0.1627, 1.403), (-0.7444, -0.9226, 0.7922), (0.6833, 0.1681, 1.407), (0.001534, 0.1662, 1.406), (0.7199, -0.3865, 1.1), (-0.7274, -0.3971, 1.096), (-0.004323, -0.9095, 0.7938), (0.7297, -0.9054, 0.7953)], [], [(44, 42, 3, 9), (35, 31, 7, 10), (20, 19, 5, 11), (34, 33, 1, 8), (39, 18, 4, 32), (38, 17, 1, 33), (40, 35, 10, 26), (51, 44, 9, 25), (69, 45, 12, 36), (36, 12, 54, 70), (65, 23, 14, 63), (67, 37, 15, 64), (22, 28, 29, 23), (64, 15, 22, 66), (66, 22, 23, 65), (53, 42, 17, 38), (52, 43, 119, 116), (48, 47, 19, 20), (8, 1, 17, 21), (118, 117, 109, 112), (15, 24, 28, 22), (45, 51, 25, 12), (12, 25, 59, 54), (23, 29, 27, 14), (37, 41, 24, 15), (14, 27, 41, 37), (40, 26, 60, 61), (117, 118, 18, 39), (47, 53, 38, 19), (63, 14, 37, 67), (25, 40, 61, 59), (25, 9, 35, 40), (19, 38, 33, 5), (16, 39, 32, 0), (11, 5, 33, 34), (9, 3, 31, 35), (7, 31, 53, 47), (2, 30, 52, 46), (45, 69, 68, 49), (13, 26, 50, 49), (10, 7, 47, 48), (30, 6, 43, 52), (31, 3, 42, 53), (26, 10, 48, 50), (62, 13, 49, 68), (51, 45, 49, 50), (44, 51, 50, 48), (21, 17, 42, 44), (61, 60, 79, 82), (59, 61, 82, 77), (57, 71, 75, 80), (71, 58, 76, 75), (6, 30, 56, 58), (26, 13, 57, 60), (62, 6, 58, 71), (30, 2, 55, 56), (13, 62, 71, 57), (70, 54, 78, 72), (136, 74, 145, 143), (115, 117, 39, 16), (6, 62, 68, 43), (4, 63, 67, 32), (0, 64, 66, 16), (69, 121, 122, 68), (32, 67, 64, 0), (18, 65, 63, 4), (2, 36, 70, 55), (46, 69, 36, 2), (73, 72, 84, 85), (78, 77, 88, 89), (80, 75, 86, 91), (82, 79, 90, 93), (77, 82, 93, 88), (75, 76, 87, 86), (54, 59, 77, 78), (55, 70, 72, 73), (58, 136, 137, 76), (60, 57, 80, 79), (92, 93, 90, 91), (89, 88, 93, 92), (85, 84, 83, 81), (86, 87, 96, 95), (91, 86, 95, 98), (79, 80, 91, 90), (72, 78, 89, 84), (182, 83, 99, 177), (89, 92, 97, 99), (92, 91, 98, 97), (172, 103, 106, 169), (168, 101, 102, 171), (169, 106, 105, 170), (170, 105, 107, 167), (171, 102, 104, 173), (173, 104, 103, 172), (174, 100, 101, 168), (108, 105, 106, 103), (102, 108, 103, 104), (100, 107, 105, 108), (101, 100, 108, 102), (21, 44, 48, 20), (118, 123, 65, 18), (46, 52, 116, 114), (114, 121, 69, 46), (120, 66, 65, 123), (43, 68, 122, 119), (126, 127, 119, 122), (111, 110, 115, 120), (124, 125, 114, 116), (128, 126, 122, 121), (127, 124, 116, 119), (16, 66, 120, 115), (120, 123, 113, 111), (117, 115, 110, 109), (128, 125, 110, 111), (123, 118, 112, 113), (121, 114, 125, 128), (127, 112, 132, 133), (111, 113, 126, 128), (109, 110, 129, 130), (113, 112, 127, 126), (163, 164, 134, 131), (161, 163, 131, 133), (125, 124, 131, 134), (112, 109, 130, 132), (124, 127, 133, 131), (110, 125, 134, 129), (56, 74, 136, 58), (73, 139, 135, 55), (139, 138, 147, 148), (140, 141, 94, 96), (141, 142, 81, 94), (138, 139, 142, 141), (137, 138, 141, 140), (81, 142, 85), (96, 87, 140), (76, 137, 140, 87), (73, 85, 142, 139), (143, 145, 151, 149), (148, 147, 153, 154), (137, 136, 143, 144), (138, 137, 144, 147), (135, 139, 148, 146), (74, 135, 146, 145), (152, 154, 160, 158), (153, 150, 156, 159), (147, 144, 150, 153), (146, 148, 154, 152), (145, 146, 152, 151), (144, 143, 149, 150), (158, 160, 166, 164), (159, 156, 162, 165), (151, 152, 158, 157), (150, 149, 155, 156), (154, 153, 159, 160), (149, 151, 157, 155), (162, 161, 133, 132), (165, 162, 132, 130), (157, 158, 164, 163), (156, 155, 161, 162), (160, 159, 165, 166), (155, 157, 163, 161), (164, 166, 129, 134), (166, 165, 130, 129), (188, 174, 168, 184), (190, 173, 172, 187), (189, 171, 173, 190), (186, 170, 167, 183), (185, 169, 170, 186), (184, 168, 171, 189), (187, 172, 169, 185), (100, 174, 167, 107), (95, 181, 179, 98), (81, 178, 175, 94), (98, 179, 180, 97), (97, 180, 177, 99), (94, 175, 176, 96), (96, 176, 181, 95), (83, 182, 178, 81), (188, 182, 177, 183), (84, 89, 99, 83), (174, 188, 183, 167), (181, 187, 185, 179), (178, 184, 189, 175), (179, 185, 186, 180), (180, 186, 183, 177), (175, 189, 190, 176), (176, 190, 187, 181), (182, 188, 184, 178), (55, 135, 74, 56)])
_uv = me_cube_004.uv_layers.new(name='UVMap')
_uv.uv.foreach_set('vector', [0.627, 0.3293, 0.6339, 0.3293, 0.6339, 0.3325, 0.627, 0.3325, 0.627, 0.3464, 0.6339, 0.3464, 0.6339, 0.3604, 0.627, 0.3604, 0.627, 0.3759, 0.6339, 0.3759, 0.6339, 0.3883, 0.627, 0.3883, 0.627, 0.4022, 0.6339, 0.4022, 0.6339, 0.4162, 0.627, 0.4162, 0.5921, 0.3759, 0.606, 0.3759, 0.606, 0.3883, 0.5921, 0.3883, 0.6479, 0.3759, 0.6618, 0.3759, 0.6618, 0.3883, 0.6479, 0.3883, 0.6222, 0.3464, 0.627, 0.3464, 0.627, 0.3604, 0.6222, 0.3604, 0.6222, 0.3293, 0.627, 0.3293, 0.627, 0.3325, 0.6222, 0.3325, 0.6123, 0.3293, 0.6168, 0.3293, 0.6168, 0.3325, 0.6123, 0.3325, 0.6123, 0.3325, 0.6168, 0.3325, 0.6168, 0.3325, 0.6123, 0.3325, 0.6123, 0.3759, 0.6168, 0.3759, 0.6168, 0.3883, 0.6123, 0.3883, 0.6123, 0.4022, 0.6168, 0.4022, 0.6168, 0.4162, 0.6123, 0.4162, 0.6168, 0.317, 0.6222, 0.317, 0.6222, 0.3759, 0.6168, 0.3759, 0.6123, 0.3046, 0.6168, 0.3046, 0.6168, 0.317, 0.6123, 0.317, 0.6123, 0.317, 0.6168, 0.317, 0.6168, 0.3759, 0.6123, 0.3759, 0.6479, 0.3636, 0.6618, 0.3636, 0.6618, 0.3759, 0.6479, 0.3759, 0.5921, 0.3636, 0.606, 0.3636, 0.606, 0.3649, 0.5921, 0.3649, 0.627, 0.3636, 0.6339, 0.3636, 0.6339, 0.3759, 0.627, 0.3759, 0.627, 0.3046, 0.6339, 0.3046, 0.6339, 0.317, 0.627, 0.317, 0.606, 0.3746, 0.5921, 0.3746, 0.5921, 0.3735, 0.606, 0.3735, 0.6168, 0.3046, 0.6222, 0.3046, 0.6222, 0.317, 0.6168, 0.317, 0.6168, 0.3293, 0.6222, 0.3293, 0.6222, 0.3325, 0.6168, 0.3325, 0.6168, 0.3325, 0.6222, 0.3325, 0.6222, 0.3325, 0.6168, 0.3325, 0.6168, 0.3759, 0.6222, 0.3759, 0.6222, 0.3883, 0.6168, 0.3883, 0.6168, 0.4022, 0.6222, 0.4022, 0.6222, 0.4162, 0.6168, 0.4162, 0.6168, 0.3883, 0.6222, 0.3883, 0.6222, 0.4022, 0.6168, 0.4022, 0.6222, 0.3464, 0.6222, 0.3604, 0.6222, 0.3604, 0.6222, 0.3464, 0.5921, 0.3746, 0.606, 0.3746, 0.606, 0.3759, 0.5921, 0.3759, 0.6339, 0.3636, 0.6479, 0.3636, 0.6479, 0.3759, 0.6339, 0.3759, 0.6123, 0.3883, 0.6168, 0.3883, 0.6168, 0.4022, 0.6123, 0.4022, 0.6222, 0.3325, 0.6222, 0.3464, 0.6222, 0.3464, 0.6222, 0.3325, 0.6222, 0.3325, 0.627, 0.3325, 0.627, 0.3464, 0.6222, 0.3464, 0.6339, 0.3759, 0.6479, 0.3759, 0.6479, 0.3883, 0.6339, 0.3883, 0.5781, 0.3759, 0.5921, 0.3759, 0.5921, 0.3883, 0.5781, 0.3883, 0.627, 0.3883, 0.6339, 0.3883, 0.6339, 0.4022, 0.627, 0.4022, 0.627, 0.3325, 0.6339, 0.3325, 0.6339, 0.3464, 0.627, 0.3464, 0.6339, 0.3604, 0.6479, 0.3604, 0.6479, 0.3636, 0.6339, 0.3636, 0.5781, 0.3604, 0.5921, 0.3604, 0.5921, 0.3636, 0.5781, 0.3636, 0.6168, 0.3293, 0.6123, 0.3293, 0.6123, 0.3636, 0.6168, 0.3636, 0.6168, 0.3604, 0.6222, 0.3604, 0.6222, 0.3636, 0.6168, 0.3636, 0.627, 0.3604, 0.6339, 0.3604, 0.6339, 0.3636, 0.627, 0.3636, 0.5921, 0.3604, 0.606, 0.3604, 0.606, 0.3636, 0.5921, 0.3636, 0.6479, 0.3604, 0.6618, 0.3604, 0.6618, 0.3636, 0.6479, 0.3636, 0.6222, 0.3604, 0.627, 0.3604, 0.627, 0.3636, 0.6222, 0.3636, 0.6123, 0.3604, 0.6168, 0.3604, 0.6168, 0.3636, 0.6123, 0.3636, 0.6222, 0.3293, 0.6168, 0.3293, 0.6168, 0.3636, 0.6222, 0.3636, 0.627, 0.3293, 0.6222, 0.3293, 0.6222, 0.3636, 0.627, 0.3636, 0.627, 0.317, 0.6339, 0.317, 0.6339, 0.3293, 0.627, 0.3293, 0.6222, 0.3464, 0.6222, 0.3604, 0.619, 0.3604, 0.6191, 0.3464, 0.6222, 0.3325, 0.6222, 0.3464, 0.6191, 0.3464, 0.619, 0.3325, 0.6168, 0.3604, 0.6123, 0.3604, 0.6111, 0.3604, 0.616, 0.3604, 0.6123, 0.3604, 0.606, 0.3604, 0.606, 0.3604, 0.6111, 0.3604, 0.606, 0.3604, 0.5921, 0.3604, 0.5921, 0.3604, 0.606, 0.3604, 0.6222, 0.3604, 0.6168, 0.3604, 0.6168, 0.3604, 0.6222, 0.3604, 0.6123, 0.3604, 0.606, 0.3604, 0.606, 0.3604, 0.6123, 0.3604, 0.5921, 0.3604, 0.5781, 0.3604, 0.5781, 0.3604, 0.5921, 0.3604, 0.6168, 0.3604, 0.6123, 0.3604, 0.6123, 0.3604, 0.6168, 0.3604, 0.6123, 0.3325, 0.6168, 0.3325, 0.616, 0.3325, 0.6111, 0.3325, 0.606, 0.3604, 0.5921, 0.3604, 0.5921, 0.3604, 0.606, 0.3604, 0.5781, 0.3746, 0.5921, 0.3746, 0.5921, 0.3759, 0.5781, 0.3759, 0.606, 0.3604, 0.6123, 0.3604, 0.6123, 0.3636, 0.606, 0.3636, 0.606, 0.3883, 0.6123, 0.3883, 0.6123, 0.4022, 0.606, 0.4022, 0.606, 0.3046, 0.6123, 0.3046, 0.6123, 0.317, 0.606, 0.317, 0.6123, 0.3293, 0.6123, 0.328, 0.6123, 0.3649, 0.6123, 0.3636, 0.606, 0.4022, 0.6123, 0.4022, 0.6123, 0.4162, 0.606, 0.4162, 0.606, 0.3759, 0.6123, 0.3759, 0.6123, 0.3883, 0.606, 0.3883, 0.606, 0.3325, 0.6123, 0.3325, 0.6123, 0.3325, 0.606, 0.3325, 0.606, 0.3293, 0.6123, 0.3293, 0.6123, 0.3325, 0.606, 0.3325, 0.5261, 0.9278, 0.5275, 0.8536, 0.5541, 0.8498, 0.5517, 0.9241, 0.5649, 0.7787, 0.5729, 0.7651, 0.5752, 0.7684, 0.5803, 0.7859, 0.6598, 0.7905, 0.6877, 0.8673, 0.6623, 0.8614, 0.6424, 0.7955, 0.6143, 0.7616, 0.6547, 0.775, 0.6515, 0.7782, 0.6138, 0.7659, 0.5729, 0.7651, 0.6143, 0.7616, 0.6138, 0.7659, 0.5752, 0.7684, 0.6877, 0.8673, 0.6877, 0.9365, 0.6631, 0.9346, 0.6623, 0.8614, 0.6168, 0.3325, 0.6222, 0.3325, 0.619, 0.3325, 0.616, 0.3325, 0.606, 0.3325, 0.6123, 0.3325, 0.6111, 0.3325, 0.606, 0.3325, 0.606, 0.3604, 0.606, 0.3604, 0.606, 0.3604, 0.606, 0.3604, 0.6222, 0.3604, 0.6168, 0.3604, 0.616, 0.3604, 0.619, 0.3604, 0.6111, 0.8806, 0.6292, 0.8806, 0.6292, 0.9597, 0.6111, 0.9597, 0.6111, 0.8015, 0.6292, 0.8015, 0.6292, 0.8806, 0.6111, 0.8806, 0.6045, 0.869, 0.6079, 0.8671, 0.6114, 0.8716, 0.6027, 0.8739, 0.6062, 0.8624, 0.6026, 0.8634, 0.5979, 0.861, 0.6058, 0.8568, 0.6096, 0.8615, 0.6062, 0.8624, 0.6058, 0.8568, 0.6106, 0.8594, 0.6547, 0.775, 0.6598, 0.7905, 0.6424, 0.7955, 0.6515, 0.7782, 0.5275, 0.8536, 0.5649, 0.7787, 0.5803, 0.7859, 0.5541, 0.8498, 0.6159, 0.8797, 0.6114, 0.8716, 0.6131, 0.8663, 0.6185, 0.8684, 0.6109, 0.8653, 0.6103, 0.8634, 0.6125, 0.8626, 0.6131, 0.8663, 0.6103, 0.8634, 0.6096, 0.8615, 0.6106, 0.8594, 0.6125, 0.8626, 0.5902, 0.807, 0.5778, 0.7651, 0.6504, 0.7616, 0.6332, 0.8015, 0.5915, 0.9206, 0.5796, 0.9527, 0.5226, 0.8985, 0.5543, 0.8849, 0.6332, 0.8015, 0.6504, 0.7616, 0.7137, 0.8207, 0.6703, 0.8402, 0.6703, 0.8402, 0.7137, 0.8207, 0.7137, 0.9106, 0.6684, 0.8931, 0.5543, 0.8849, 0.5226, 0.8985, 0.5238, 0.8168, 0.5581, 0.8338, 0.5581, 0.8338, 0.5238, 0.8168, 0.5778, 0.7651, 0.5902, 0.807, 0.6334, 0.9187, 0.6524, 0.9581, 0.5796, 0.9527, 0.5915, 0.9206, 0.6166, 0.8606, 0.7137, 0.8207, 0.6504, 0.7616, 0.5778, 0.7651, 0.5226, 0.8985, 0.6166, 0.8606, 0.5778, 0.7651, 0.5238, 0.8168, 0.6524, 0.9581, 0.7137, 0.9106, 0.7137, 0.8207, 0.6166, 0.8606, 0.5796, 0.9527, 0.6524, 0.9581, 0.6166, 0.8606, 0.5226, 0.8985, 0.627, 0.317, 0.627, 0.3293, 0.627, 0.3636, 0.627, 0.3759, 0.606, 0.3746, 0.6123, 0.3746, 0.6123, 0.3759, 0.606, 0.3759, 0.5781, 0.3636, 0.5921, 0.3636, 0.5921, 0.3649, 0.5781, 0.3648, 0.606, 0.3281, 0.6123, 0.328, 0.6123, 0.3293, 0.606, 0.3293, 0.6123, 0.3183, 0.6123, 0.317, 0.6123, 0.3759, 0.6123, 0.3746, 0.606, 0.3636, 0.6123, 0.3636, 0.6123, 0.3649, 0.606, 0.3649, 0.6123, 0.3702, 0.606, 0.3689, 0.606, 0.3649, 0.6123, 0.3649, 0.6123, 0.3199, 0.606, 0.3194, 0.606, 0.3183, 0.6123, 0.3183, 0.5921, 0.3689, 0.5781, 0.3689, 0.5781, 0.3648, 0.5921, 0.3649, 0.6123, 0.3227, 0.6123, 0.3702, 0.6123, 0.3649, 0.6123, 0.328, 0.606, 0.3689, 0.5921, 0.3689, 0.5921, 0.3649, 0.606, 0.3649, 0.606, 0.317, 0.6123, 0.317, 0.6123, 0.3183, 0.606, 0.3183, 0.6123, 0.3183, 0.6123, 0.3746, 0.6123, 0.373, 0.6123, 0.3199, 0.5921, 0.3746, 0.5781, 0.3746, 0.5781, 0.3735, 0.5921, 0.3735, 0.6123, 0.3227, 0.606, 0.324, 0.606, 0.3194, 0.6123, 0.3199, 0.6123, 0.3746, 0.606, 0.3746, 0.606, 0.3735, 0.6123, 0.373, 0.6123, 0.328, 0.606, 0.3281, 0.606, 0.324, 0.6123, 0.3227, 0.606, 0.3689, 0.606, 0.3735, 0.606, 0.3704, 0.606, 0.3682, 0.6123, 0.3199, 0.6123, 0.373, 0.6123, 0.3702, 0.6123, 0.3227, 0.5921, 0.3735, 0.5781, 0.3735, 0.5781, 0.3705, 0.5921, 0.3704, 0.6123, 0.373, 0.606, 0.3735, 0.606, 0.3689, 0.6123, 0.3702, 0.5921, 0.3604, 0.5781, 0.3604, 0.5781, 0.3682, 0.5921, 0.3682, 0.606, 0.3604, 0.5921, 0.3604, 0.5921, 0.3682, 0.606, 0.3682, 0.5781, 0.3689, 0.5921, 0.3689, 0.5921, 0.3682, 0.5781, 0.3682, 0.606, 0.3735, 0.5921, 0.3735, 0.5921, 0.3704, 0.606, 0.3704, 0.5921, 0.3689, 0.606, 0.3689, 0.606, 0.3682, 0.5921, 0.3682, 0.606, 0.3194, 0.606, 0.324, 0.606, 0.3246, 0.606, 0.3224, 0.5921, 0.3604, 0.5921, 0.3604, 0.606, 0.3604, 0.606, 0.3604, 0.606, 0.3325, 0.606, 0.3325, 0.606, 0.3325, 0.606, 0.3325, 0.5781, 0.3604, 0.5921, 0.3604, 0.5921, 0.3604, 0.5781, 0.3604, 0.6013, 0.8641, 0.6019, 0.8667, 0.5981, 0.8682, 0.5979, 0.861, 0.6019, 0.8667, 0.603, 0.8694, 0.6027, 0.8739, 0.5981, 0.8682, 0.6108, 0.9871, 0.5548, 0.9727, 0.5678, 0.945, 0.6068, 0.9547, 0.6663, 0.98, 0.6108, 0.9871, 0.6068, 0.9547, 0.6499, 0.9557, 0.6027, 0.8739, 0.603, 0.8694, 0.6045, 0.869, 0.5979, 0.861, 0.6026, 0.8634, 0.6013, 0.8641, 0.6877, 0.9365, 0.6663, 0.98, 0.6499, 0.9557, 0.6631, 0.9346, 0.5261, 0.9278, 0.5517, 0.9241, 0.5678, 0.945, 0.5548, 0.9727, 0.606, 0.3604, 0.5921, 0.3604, 0.5921, 0.3604, 0.606, 0.3604, 0.5781, 0.3604, 0.5921, 0.3604, 0.5921, 0.3604, 0.5781, 0.3604, 0.606, 0.3604, 0.606, 0.3604, 0.606, 0.3604, 0.606, 0.3604, 0.5921, 0.3604, 0.606, 0.3604, 0.606, 0.3604, 0.5921, 0.3604, 0.606, 0.3325, 0.606, 0.3325, 0.606, 0.3325, 0.606, 0.3325, 0.5921, 0.3604, 0.5781, 0.3604, 0.5781, 0.3604, 0.5921, 0.3604, 0.606, 0.3325, 0.606, 0.3325, 0.606, 0.3325, 0.606, 0.3325, 0.5921, 0.3604, 0.606, 0.3604, 0.606, 0.3604, 0.5921, 0.3604, 0.5921, 0.3604, 0.606, 0.3604, 0.606, 0.3604, 0.5921, 0.3604, 0.606, 0.3325, 0.606, 0.3325, 0.606, 0.3325, 0.606, 0.3325, 0.5921, 0.3604, 0.5781, 0.3604, 0.5781, 0.3604, 0.5921, 0.3604, 0.606, 0.3604, 0.606, 0.3604, 0.606, 0.3604, 0.606, 0.3604, 0.606, 0.3325, 0.606, 0.3325, 0.606, 0.3325, 0.606, 0.3325, 0.5921, 0.3604, 0.606, 0.3604, 0.606, 0.3604, 0.5921, 0.3604, 0.5921, 0.3604, 0.5781, 0.3604, 0.5781, 0.3604, 0.5921, 0.3604, 0.606, 0.3604, 0.606, 0.3604, 0.606, 0.3604, 0.606, 0.3604, 0.5781, 0.3604, 0.5921, 0.3604, 0.5921, 0.3604, 0.5781, 0.3604, 0.606, 0.3604, 0.5921, 0.3604, 0.5921, 0.3604, 0.606, 0.3604, 0.606, 0.3604, 0.606, 0.3604, 0.606, 0.3682, 0.606, 0.3704, 0.5921, 0.3604, 0.606, 0.3604, 0.606, 0.3704, 0.5921, 0.3704, 0.5921, 0.3604, 0.5781, 0.3604, 0.5781, 0.3604, 0.5921, 0.3604, 0.606, 0.3604, 0.606, 0.3604, 0.606, 0.3604, 0.606, 0.3604, 0.5781, 0.3604, 0.5921, 0.3604, 0.5921, 0.3604, 0.5781, 0.3604, 0.606, 0.3604, 0.5921, 0.3604, 0.5921, 0.3604, 0.606, 0.3604, 0.606, 0.3325, 0.606, 0.3325, 0.606, 0.3224, 0.606, 0.3246, 0.5781, 0.3604, 0.5921, 0.3604, 0.5921, 0.3704, 0.5781, 0.3705, 0.6201, 0.8901, 0.6334, 0.9187, 0.5915, 0.9206, 0.5981, 0.8979, 0.5783, 0.8462, 0.5581, 0.8338, 0.5902, 0.807, 0.5996, 0.8373, 0.5777, 0.876, 0.5543, 0.8849, 0.5581, 0.8338, 0.5783, 0.8462, 0.6299, 0.8559, 0.6703, 0.8402, 0.6684, 0.8931, 0.6311, 0.8738, 0.6188, 0.8417, 0.6332, 0.8015, 0.6703, 0.8402, 0.6299, 0.8559, 0.5981, 0.8979, 0.5915, 0.9206, 0.5543, 0.8849, 0.5777, 0.876, 0.5996, 0.8373, 0.5902, 0.807, 0.6332, 0.8015, 0.6188, 0.8417, 0.6524, 0.9581, 0.6334, 0.9187, 0.6684, 0.8931, 0.7137, 0.9106, 0.6058, 0.8568, 0.6036, 0.8477, 0.6131, 0.8543, 0.6106, 0.8594, 0.6027, 0.8739, 0.6006, 0.8887, 0.5862, 0.8727, 0.5981, 0.8682, 0.6106, 0.8594, 0.6131, 0.8543, 0.6173, 0.8608, 0.6125, 0.8626, 0.6125, 0.8626, 0.6173, 0.8608, 0.6185, 0.8684, 0.6131, 0.8663, 0.5981, 0.8682, 0.5862, 0.8727, 0.5864, 0.8513, 0.5979, 0.861, 0.5979, 0.861, 0.5864, 0.8513, 0.6036, 0.8477, 0.6058, 0.8568, 0.6114, 0.8716, 0.6159, 0.8797, 0.6006, 0.8887, 0.6027, 0.8739, 0.6201, 0.8901, 0.6159, 0.8797, 0.6185, 0.8684, 0.6311, 0.8738, 0.6079, 0.8671, 0.6109, 0.8653, 0.6131, 0.8663, 0.6114, 0.8716, 0.6334, 0.9187, 0.6201, 0.8901, 0.6311, 0.8738, 0.6684, 0.8931, 0.6036, 0.8477, 0.5996, 0.8373, 0.6188, 0.8417, 0.6131, 0.8543, 0.6006, 0.8887, 0.5981, 0.8979, 0.5777, 0.876, 0.5862, 0.8727, 0.6131, 0.8543, 0.6188, 0.8417, 0.6299, 0.8559, 0.6173, 0.8608, 0.6173, 0.8608, 0.6299, 0.8559, 0.6311, 0.8738, 0.6185, 0.8684, 0.5862, 0.8727, 0.5777, 0.876, 0.5783, 0.8462, 0.5864, 0.8513, 0.5864, 0.8513, 0.5783, 0.8462, 0.5996, 0.8373, 0.6036, 0.8477, 0.6159, 0.8797, 0.6201, 0.8901, 0.5981, 0.8979, 0.6006, 0.8887, 0.5781, 0.3604, 0.5781, 0.3604, 0.5921, 0.3604, 0.5921, 0.3604])
me_cube_004.materials.append(mat_material_001)
me_cube_004.update()
me_cylinder_001 = bpy.data.meshes.new('Cylinder.001')
me_cylinder_001.from_pydata([(0.0, -0.0248, 0.04108), (0.0, 0.0248, 0.04108), (-0.01754, -0.0248, 0.04834), (-0.01754, 0.0248, 0.04834), (-0.0248, -0.0248, 0.06588), (-0.0248, 0.0248, 0.06588), (-0.01754, -0.0248, 0.08342), (-0.01754, 0.0248, 0.08342), (0.0, -0.0248, 0.09068), (0.0, 0.0248, 0.09068), (0.01754, -0.0248, 0.08342), (0.01754, 0.0248, 0.08342), (0.0248, -0.0248, 0.06588), (0.0248, 0.0248, 0.06588), (0.01754, -0.0248, 0.04834), (0.01754, 0.0248, 0.04834), (0.03558, -0.0248, 0.02054), (0.03558, 0.0248, 0.02054), (0.0331, -0.0248, 0.03936), (0.0331, 0.0248, 0.03936), (0.04465, -0.0248, 0.05442), (0.04465, 0.0248, 0.05442), (0.06347, -0.0248, 0.05689), (0.06347, 0.0248, 0.05689), (0.07853, -0.0248, 0.04534), (0.07853, 0.0248, 0.04534), (0.08101, -0.0248, 0.02652), (0.08101, 0.0248, 0.02652), (0.06945, -0.0248, 0.01146), (0.06945, 0.0248, 0.01146), (0.05063, -0.0248, 0.008986), (0.05063, 0.0248, 0.008986), (0.03558, -0.0248, -0.02054), (0.03558, 0.0248, -0.02054), (0.05063, -0.0248, -0.008986), (0.05063, 0.0248, -0.008986), (0.06945, -0.0248, -0.01146), (0.06945, 0.0248, -0.01146), (0.08101, -0.0248, -0.02652), (0.08101, 0.0248, -0.02652), (0.07853, -0.0248, -0.04534), (0.07853, 0.0248, -0.04534), (0.06347, -0.0248, -0.05689), (0.06347, 0.0248, -0.05689), (0.04465, -0.0248, -0.05442), (0.04465, 0.0248, -0.05442), (0.0331, -0.0248, -0.03936), (0.0331, 0.0248, -0.03936), (-6.121e-09, -0.0248, -0.04108), (-6.121e-09, 0.0248, -0.04108), (0.01754, -0.0248, -0.04834), (0.01754, 0.0248, -0.04834), (0.0248, -0.0248, -0.06588), (0.0248, 0.0248, -0.06588), (0.01754, -0.0248, -0.08342), (0.01754, 0.0248, -0.08342), (-1.351e-08, -0.0248, -0.09068), (-1.351e-08, 0.0248, -0.09068), (-0.01754, -0.0248, -0.08342), (-0.01754, 0.0248, -0.08342), (-0.0248, -0.0248, -0.06588), (-0.0248, 0.0248, -0.06588), (-0.01754, -0.0248, -0.04834), (-0.01754, 0.0248, -0.04834), (-0.03558, -0.0248, -0.02054), (-0.03558, 0.0248, -0.02054), (-0.0331, -0.0248, -0.03936), (-0.0331, 0.0248, -0.03936), (-0.04465, -0.0248, -0.05442), (-0.04465, 0.0248, -0.05442), (-0.06347, -0.0248, -0.05689), (-0.06347, 0.0248, -0.05689), (-0.07853, -0.0248, -0.04534), (-0.07853, 0.0248, -0.04534), (-0.08101, -0.0248, -0.02652), (-0.08101, 0.0248, -0.02652), (-0.06945, -0.0248, -0.01146), (-0.06945, 0.0248, -0.01146), (-0.05063, -0.0248, -0.008986), (-0.05063, 0.0248, -0.008986), (-0.03558, -0.0248, 0.02054), (-0.03558, 0.0248, 0.02054), (-0.05063, -0.0248, 0.008986), (-0.05063, 0.0248, 0.008986), (-0.06945, -0.0248, 0.01146), (-0.06945, 0.0248, 0.01146), (-0.08101, -0.0248, 0.02652), (-0.08101, 0.0248, 0.02652), (-0.07853, -0.0248, 0.04534), (-0.07853, 0.0248, 0.04534), (-0.06347, -0.0248, 0.05689), (-0.06347, 0.0248, 0.05689), (-0.04465, -0.0248, 0.05442), (-0.04465, 0.0248, 0.05442), (-0.0331, -0.0248, 0.03936), (-0.0331, 0.0248, 0.03936)], [], [(0, 1, 3, 2), (2, 3, 5, 4), (4, 5, 7, 6), (6, 7, 9, 8), (8, 9, 11, 10), (10, 11, 13, 12), (3, 1, 15, 13, 11, 9, 7, 5), (12, 13, 15, 14), (14, 15, 1, 0), (0, 2, 4, 6, 8, 10, 12, 14), (16, 17, 19, 18), (18, 19, 21, 20), (20, 21, 23, 22), (22, 23, 25, 24), (24, 25, 27, 26), (26, 27, 29, 28), (19, 17, 31, 29, 27, 25, 23, 21), (28, 29, 31, 30), (30, 31, 17, 16), (16, 18, 20, 22, 24, 26, 28, 30), (32, 33, 35, 34), (34, 35, 37, 36), (36, 37, 39, 38), (38, 39, 41, 40), (40, 41, 43, 42), (42, 43, 45, 44), (35, 33, 47, 45, 43, 41, 39, 37), (44, 45, 47, 46), (46, 47, 33, 32), (32, 34, 36, 38, 40, 42, 44, 46), (48, 49, 51, 50), (50, 51, 53, 52), (52, 53, 55, 54), (54, 55, 57, 56), (56, 57, 59, 58), (58, 59, 61, 60), (51, 49, 63, 61, 59, 57, 55, 53), (60, 61, 63, 62), (62, 63, 49, 48), (48, 50, 52, 54, 56, 58, 60, 62), (64, 65, 67, 66), (66, 67, 69, 68), (68, 69, 71, 70), (70, 71, 73, 72), (72, 73, 75, 74), (74, 75, 77, 76), (67, 65, 79, 77, 75, 73, 71, 69), (76, 77, 79, 78), (78, 79, 65, 64), (64, 66, 68, 70, 72, 74, 76, 78), (80, 81, 83, 82), (82, 83, 85, 84), (84, 85, 87, 86), (86, 87, 89, 88), (88, 89, 91, 90), (90, 91, 93, 92), (83, 81, 95, 93, 91, 89, 87, 85), (92, 93, 95, 94), (94, 95, 81, 80), (80, 82, 84, 86, 88, 90, 92, 94)])
me_cylinder_001.polygons.foreach_set('use_smooth', [True] * 60)
_uv = me_cylinder_001.uv_layers.new(name='UVMap')
_uv.uv.foreach_set('vector', [1.0, 0.5, 1.0, 1.0, 0.875, 1.0, 0.875, 0.5, 0.875, 0.5, 0.875, 1.0, 0.75, 1.0, 0.75, 0.5, 0.75, 0.5, 0.75, 1.0, 0.625, 1.0, 0.625, 0.5, 0.625, 0.5, 0.625, 1.0, 0.5, 1.0, 0.5, 0.5, 0.5, 0.5, 0.5, 1.0, 0.375, 1.0, 0.375, 0.5, 0.375, 0.5, 0.375, 1.0, 0.25, 1.0, 0.25, 0.5, 0.4197, 0.4197, 0.25, 0.49, 0.08029, 0.4197, 0.01, 0.25, 0.08029, 0.08029, 0.25, 0.01, 0.4197, 0.08029, 0.49, 0.25, 0.25, 0.5, 0.25, 1.0, 0.125, 1.0, 0.125, 0.5, 0.125, 0.5, 0.125, 1.0, 0.0, 1.0, 0.0, 0.5, 0.75, 0.49, 0.9197, 0.4197, 0.99, 0.25, 0.9197, 0.08029, 0.75, 0.01, 0.5803, 0.08029, 0.51, 0.25, 0.5803, 0.4197, 1.0, 0.5, 1.0, 1.0, 0.875, 1.0, 0.875, 0.5, 0.875, 0.5, 0.875, 1.0, 0.75, 1.0, 0.75, 0.5, 0.75, 0.5, 0.75, 1.0, 0.625, 1.0, 0.625, 0.5, 0.625, 0.5, 0.625, 1.0, 0.5, 1.0, 0.5, 0.5, 0.5, 0.5, 0.5, 1.0, 0.375, 1.0, 0.375, 0.5, 0.375, 0.5, 0.375, 1.0, 0.25, 1.0, 0.25, 0.5, 0.4197, 0.4197, 0.25, 0.49, 0.08029, 0.4197, 0.01, 0.25, 0.08029, 0.08029, 0.25, 0.01, 0.4197, 0.08029, 0.49, 0.25, 0.25, 0.5, 0.25, 1.0, 0.125, 1.0, 0.125, 0.5, 0.125, 0.5, 0.125, 1.0, 0.0, 1.0, 0.0, 0.5, 0.75, 0.49, 0.9197, 0.4197, 0.99, 0.25, 0.9197, 0.08029, 0.75, 0.01, 0.5803, 0.08029, 0.51, 0.25, 0.5803, 0.4197, 1.0, 0.5, 1.0, 1.0, 0.875, 1.0, 0.875, 0.5, 0.875, 0.5, 0.875, 1.0, 0.75, 1.0, 0.75, 0.5, 0.75, 0.5, 0.75, 1.0, 0.625, 1.0, 0.625, 0.5, 0.625, 0.5, 0.625, 1.0, 0.5, 1.0, 0.5, 0.5, 0.5, 0.5, 0.5, 1.0, 0.375, 1.0, 0.375, 0.5, 0.375, 0.5, 0.375, 1.0, 0.25, 1.0, 0.25, 0.5, 0.4197, 0.4197, 0.25, 0.49, 0.08029, 0.4197, 0.01, 0.25, 0.08029, 0.08029, 0.25, 0.01, 0.4197, 0.08029, 0.49, 0.25, 0.25, 0.5, 0.25, 1.0, 0.125, 1.0, 0.125, 0.5, 0.125, 0.5, 0.125, 1.0, 0.0, 1.0, 0.0, 0.5, 0.75, 0.49, 0.9197, 0.4197, 0.99, 0.25, 0.9197, 0.08029, 0.75, 0.01, 0.5803, 0.08029, 0.51, 0.25, 0.5803, 0.4197, 1.0, 0.5, 1.0, 1.0, 0.875, 1.0, 0.875, 0.5, 0.875, 0.5, 0.875, 1.0, 0.75, 1.0, 0.75, 0.5, 0.75, 0.5, 0.75, 1.0, 0.625, 1.0, 0.625, 0.5, 0.625, 0.5, 0.625, 1.0, 0.5, 1.0, 0.5, 0.5, 0.5, 0.5, 0.5, 1.0, 0.375, 1.0, 0.375, 0.5, 0.375, 0.5, 0.375, 1.0, 0.25, 1.0, 0.25, 0.5, 0.4197, 0.4197, 0.25, 0.49, 0.08029, 0.4197, 0.01, 0.25, 0.08029, 0.08029, 0.25, 0.01, 0.4197, 0.08029, 0.49, 0.25, 0.25, 0.5, 0.25, 1.0, 0.125, 1.0, 0.125, 0.5, 0.125, 0.5, 0.125, 1.0, 0.0, 1.0, 0.0, 0.5, 0.75, 0.49, 0.9197, 0.4197, 0.99, 0.25, 0.9197, 0.08029, 0.75, 0.01, 0.5803, 0.08029, 0.51, 0.25, 0.5803, 0.4197, 1.0, 0.5, 1.0, 1.0, 0.875, 1.0, 0.875, 0.5, 0.875, 0.5, 0.875, 1.0, 0.75, 1.0, 0.75, 0.5, 0.75, 0.5, 0.75, 1.0, 0.625, 1.0, 0.625, 0.5, 0.625, 0.5, 0.625, 1.0, 0.5, 1.0, 0.5, 0.5, 0.5, 0.5, 0.5, 1.0, 0.375, 1.0, 0.375, 0.5, 0.375, 0.5, 0.375, 1.0, 0.25, 1.0, 0.25, 0.5, 0.4197, 0.4197, 0.25, 0.49, 0.08029, 0.4197, 0.01, 0.25, 0.08029, 0.08029, 0.25, 0.01, 0.4197, 0.08029, 0.49, 0.25, 0.25, 0.5, 0.25, 1.0, 0.125, 1.0, 0.125, 0.5, 0.125, 0.5, 0.125, 1.0, 0.0, 1.0, 0.0, 0.5, 0.75, 0.49, 0.9197, 0.4197, 0.99, 0.25, 0.9197, 0.08029, 0.75, 0.01, 0.5803, 0.08029, 0.51, 0.25, 0.5803, 0.4197, 1.0, 0.5, 1.0, 1.0, 0.875, 1.0, 0.875, 0.5, 0.875, 0.5, 0.875, 1.0, 0.75, 1.0, 0.75, 0.5, 0.75, 0.5, 0.75, 1.0, 0.625, 1.0, 0.625, 0.5, 0.625, 0.5, 0.625, 1.0, 0.5, 1.0, 0.5, 0.5, 0.5, 0.5, 0.5, 1.0, 0.375, 1.0, 0.375, 0.5, 0.375, 0.5, 0.375, 1.0, 0.25, 1.0, 0.25, 0.5, 0.4197, 0.4197, 0.25, 0.49, 0.08029, 0.4197, 0.01, 0.25, 0.08029, 0.08029, 0.25, 0.01, 0.4197, 0.08029, 0.49, 0.25, 0.25, 0.5, 0.25, 1.0, 0.125, 1.0, 0.125, 0.5, 0.125, 0.5, 0.125, 1.0, 0.0, 1.0, 0.0, 0.5, 0.75, 0.49, 0.9197, 0.4197, 0.99, 0.25, 0.9197, 0.08029, 0.75, 0.01, 0.5803, 0.08029, 0.51, 0.25, 0.5803, 0.4197])
me_cylinder_001.materials.append(mat_casing)
me_cylinder_001.update()

# ---- objects
ob_camera = bpy.data.objects.new('Camera', cam_camera)
ob_cube = bpy.data.objects.new('Cube', me_cube_001)
ob_cube_001 = bpy.data.objects.new('Cube.001', me_cube_002)
ob_cube_002 = bpy.data.objects.new('Cube.002', me_cube_003)
ob_cube_003 = bpy.data.objects.new('Cube.003', me_cube_004)
ob_cylinder = bpy.data.objects.new('Cylinder', me_cylinder_001)

# ---- transforms, parenting, visibility, modifiers, constraints
ob_camera.location = (7.359, -6.926, 4.958)
ob_camera.rotation_euler = (1.109, 0.0, 0.8149)
ob_camera.lock_rotations_4d = False
ob_camera.empty_display_type = 'ARROWS'
ob_camera.color = (0.0, 0.0, 0.0, 0.0)
ob_camera.display_type = 'WIRE'
ob_camera.lineart.crease_threshold = 0.0
ob_cube.location = (0.0001786, 0.7908, -0.5513)
ob_cube.scale = (0.07192, 0.1834, 0.1834)
ob_cube_001.parent = ob_cube
ob_cube_001.matrix_parent_inverse = Matrix(((13.9, -0.0, 0.0, -0.002483), (-0.0, 5.453, -0.0, -4.312), (0.0, -0.0, 5.453, 3.006), (-0.0, 0.0, -0.0, 1.0)))
ob_cube_001.location = (-4.657e-10, 0.469, -0.01429)
ob_cube_001.rotation_euler = (-0.006477, -0.0, 0.0)
ob_cube_001.scale = (0.07192, 0.1834, 0.1834)
_m = ob_cube_001.modifiers.new('Mirror', 'MIRROR')
ob_cube_002.parent = ob_cube
ob_cube_002.matrix_parent_inverse = Matrix(((13.9, -0.0, 0.0, -0.002483), (-0.0, 5.453, -0.0, -4.312), (0.0, -0.0, 5.453, 3.006), (-0.0, 0.0, -0.0, 1.0)))
ob_cube_002.location = (0.0, 0.345, -0.2417)
ob_cube_002.scale = (0.07192, 0.1834, 0.1834)
_m = ob_cube_002.modifiers.new('Mirror', 'MIRROR')
ob_cube_003.location = (0.0001786, 0.7908, -0.5513)
ob_cube_003.scale = (0.07192, 0.1834, 0.1834)
ob_cylinder.location = (3.82e-05, 0.3102, -0.01117)

# ---- collection membership
col_collection.objects.link(ob_camera)
col_collection.objects.link(ob_cube)
col_collection.objects.link(ob_cube_001)
col_collection.objects.link(ob_cube_002)
col_collection.objects.link(ob_cube_003)
col_collection.objects.link(ob_cylinder)

# ---- scene / render settings (as saved in the file)
scene.camera = ob_camera
scene.frame_start = 1; scene.frame_end = 250; scene.frame_set(8)
scene.render.engine = 'BLENDER_EEVEE_NEXT'
scene.cycles.sampling_pattern = 'TABULATED_SOBOL'
scene.view_settings.view_transform = 'Standard'
bpy.context.view_layer.update()

# ---- added for rendering (the .blend has no usable light): sun
light_auto_sun = bpy.data.lights.new('AutoSun', 'SUN')
light_auto_sun.energy = 3.0
light_auto_sun.angle = 0.0523599
ob_auto_sun = bpy.data.objects.new('AutoSun', light_auto_sun)
scene.collection.objects.link(ob_auto_sun)
ob_auto_sun.rotation_euler = (0.872665, 0.174533, 0.523599)
bpy.context.view_layer.update()

